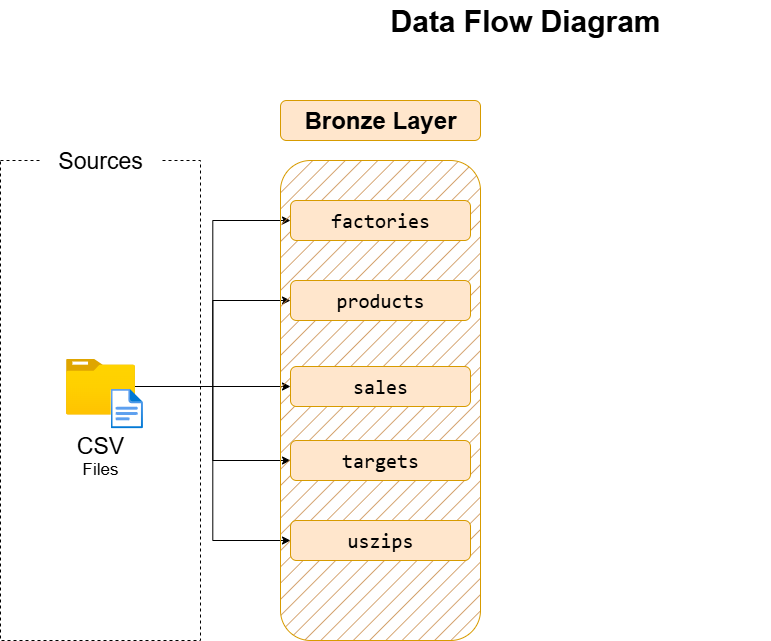

The diagram above was exported from draw.io. Its source (the exported page's mxGraphModel, read from the mxfile embedded in the PNG):
<mxGraphModel dx="1186" dy="916" grid="1" gridSize="10" guides="1" tooltips="1" connect="1" arrows="1" fold="1" page="0" pageScale="1" pageWidth="1100" pageHeight="850" background="#ffffff" math="0" shadow="0">
  <root>
    <mxCell id="0" />
    <mxCell id="1" parent="0" />
    <mxCell id="02VENUH_K00ipzEpudyN-1" value="" style="rounded=0;whiteSpace=wrap;html=1;fillColor=none;dashed=1;" parent="1" vertex="1">
      <mxGeometry x="-80" y="-40" width="200" height="480" as="geometry" />
    </mxCell>
    <mxCell id="02VENUH_K00ipzEpudyN-2" value="&lt;font style=&quot;font-size: 23px;&quot;&gt;Sources&lt;/font&gt;" style="rounded=1;whiteSpace=wrap;html=1;strokeColor=none;" parent="1" vertex="1">
      <mxGeometry x="-40" y="-70" width="120" height="60" as="geometry" />
    </mxCell>
    <mxCell id="02VENUH_K00ipzEpudyN-18" style="edgeStyle=orthogonalEdgeStyle;rounded=0;orthogonalLoop=1;jettySize=auto;html=1;entryX=0;entryY=0.5;entryDx=0;entryDy=0;" parent="1" source="02VENUH_K00ipzEpudyN-3" target="02VENUH_K00ipzEpudyN-14" edge="1">
      <mxGeometry relative="1" as="geometry" />
    </mxCell>
    <mxCell id="02VENUH_K00ipzEpudyN-19" style="edgeStyle=orthogonalEdgeStyle;rounded=0;orthogonalLoop=1;jettySize=auto;html=1;entryX=0;entryY=0.5;entryDx=0;entryDy=0;" parent="1" source="02VENUH_K00ipzEpudyN-3" target="02VENUH_K00ipzEpudyN-13" edge="1">
      <mxGeometry relative="1" as="geometry" />
    </mxCell>
    <mxCell id="02VENUH_K00ipzEpudyN-20" style="edgeStyle=orthogonalEdgeStyle;rounded=0;orthogonalLoop=1;jettySize=auto;html=1;entryX=0;entryY=0.5;entryDx=0;entryDy=0;" parent="1" source="02VENUH_K00ipzEpudyN-3" target="02VENUH_K00ipzEpudyN-12" edge="1">
      <mxGeometry relative="1" as="geometry" />
    </mxCell>
    <mxCell id="02VENUH_K00ipzEpudyN-21" style="edgeStyle=orthogonalEdgeStyle;rounded=0;orthogonalLoop=1;jettySize=auto;html=1;entryX=0;entryY=0.5;entryDx=0;entryDy=0;" parent="1" source="02VENUH_K00ipzEpudyN-3" target="02VENUH_K00ipzEpudyN-15" edge="1">
      <mxGeometry relative="1" as="geometry" />
    </mxCell>
    <mxCell id="02VENUH_K00ipzEpudyN-22" style="edgeStyle=orthogonalEdgeStyle;rounded=0;orthogonalLoop=1;jettySize=auto;html=1;entryX=0;entryY=0.5;entryDx=0;entryDy=0;" parent="1" source="02VENUH_K00ipzEpudyN-3" target="02VENUH_K00ipzEpudyN-16" edge="1">
      <mxGeometry relative="1" as="geometry" />
    </mxCell>
    <mxCell id="02VENUH_K00ipzEpudyN-3" value="" style="image;aspect=fixed;html=1;points=[];align=center;fontSize=12;image=img/lib/azure2/general/Folder_Blank.svg;" parent="1" vertex="1">
      <mxGeometry x="-14.5" y="158" width="69" height="56.00000000000001" as="geometry" />
    </mxCell>
    <mxCell id="02VENUH_K00ipzEpudyN-6" value="" style="image;aspect=fixed;html=1;points=[];align=center;fontSize=12;image=img/lib/azure2/general/File.svg;" parent="1" vertex="1">
      <mxGeometry x="30" y="188" width="32.46" height="40" as="geometry" />
    </mxCell>
    <mxCell id="02VENUH_K00ipzEpudyN-8" value="&lt;font style=&quot;font-size: 23px;&quot;&gt;CSV&lt;/font&gt;&lt;div&gt;&lt;font style=&quot;font-size: 17px;&quot;&gt;Files&lt;/font&gt;&lt;/div&gt;" style="text;html=1;align=center;verticalAlign=middle;whiteSpace=wrap;rounded=0;" parent="1" vertex="1">
      <mxGeometry x="-10" y="240" width="60" height="30" as="geometry" />
    </mxCell>
    <mxCell id="02VENUH_K00ipzEpudyN-10" value="" style="rounded=1;whiteSpace=wrap;html=1;fillStyle=hatch;fillColor=light-dark(#c88946, #36210a);strokeColor=#d79b00;" parent="1" vertex="1">
      <mxGeometry x="200" y="-40" width="200" height="480" as="geometry" />
    </mxCell>
    <mxCell id="02VENUH_K00ipzEpudyN-11" value="&lt;font style=&quot;font-size: 24px;&quot;&gt;&lt;b&gt;Bronze Layer&lt;/b&gt;&lt;/font&gt;" style="rounded=1;whiteSpace=wrap;html=1;fillColor=#ffe6cc;strokeColor=#d79b00;" parent="1" vertex="1">
      <mxGeometry x="200" y="-100" width="200" height="40" as="geometry" />
    </mxCell>
    <mxCell id="02VENUH_K00ipzEpudyN-12" value="&lt;h2 style=&quot;font-family: Consolas, &amp;quot;Courier New&amp;quot;, monospace; line-height: 19px; white-space: pre;&quot;&gt;&lt;font style=&quot;color: rgb(0, 0, 0); font-size: 20px; font-weight: normal;&quot;&gt;factories&lt;/font&gt;&lt;/h2&gt;" style="rounded=1;whiteSpace=wrap;html=1;fillColor=#ffe6cc;strokeColor=#d79b00;" parent="1" vertex="1">
      <mxGeometry x="210" width="180" height="40" as="geometry" />
    </mxCell>
    <mxCell id="02VENUH_K00ipzEpudyN-13" value="&lt;h2 style=&quot;font-family: Consolas, &amp;quot;Courier New&amp;quot;, monospace; line-height: 19px; white-space: pre;&quot;&gt;&lt;span style=&quot;font-size: 20px; font-weight: normal;&quot;&gt;products&lt;/span&gt;&lt;/h2&gt;" style="rounded=1;whiteSpace=wrap;html=1;fillColor=#ffe6cc;strokeColor=#d79b00;" parent="1" vertex="1">
      <mxGeometry x="210" y="80" width="180" height="40" as="geometry" />
    </mxCell>
    <mxCell id="02VENUH_K00ipzEpudyN-14" value="&lt;h2 style=&quot;font-family: Consolas, &amp;quot;Courier New&amp;quot;, monospace; line-height: 19px; white-space: pre;&quot;&gt;&lt;span style=&quot;font-size: 20px; font-weight: normal;&quot;&gt;sales&lt;/span&gt;&lt;/h2&gt;" style="rounded=1;whiteSpace=wrap;html=1;fillColor=#ffe6cc;strokeColor=#d79b00;" parent="1" vertex="1">
      <mxGeometry x="210" y="166" width="180" height="40" as="geometry" />
    </mxCell>
    <mxCell id="02VENUH_K00ipzEpudyN-15" value="&lt;h2 style=&quot;font-family: Consolas, &amp;quot;Courier New&amp;quot;, monospace; line-height: 19px; white-space: pre;&quot;&gt;&lt;span style=&quot;font-size: 20px; font-weight: normal;&quot;&gt;targets&lt;/span&gt;&lt;/h2&gt;" style="rounded=1;whiteSpace=wrap;html=1;fillColor=#ffe6cc;strokeColor=#d79b00;" parent="1" vertex="1">
      <mxGeometry x="210" y="240" width="180" height="40" as="geometry" />
    </mxCell>
    <mxCell id="02VENUH_K00ipzEpudyN-16" value="&lt;h2 style=&quot;font-family: Consolas, &amp;quot;Courier New&amp;quot;, monospace; line-height: 19px; white-space: pre;&quot;&gt;&lt;span style=&quot;font-size: 20px; font-weight: normal;&quot;&gt;uszips&lt;/span&gt;&lt;/h2&gt;" style="rounded=1;whiteSpace=wrap;html=1;fillColor=#ffe6cc;strokeColor=#d79b00;" parent="1" vertex="1">
      <mxGeometry x="210" y="320" width="180" height="40" as="geometry" />
    </mxCell>
    <mxCell id="02VENUH_K00ipzEpudyN-23" value="&lt;b&gt;&lt;font style=&quot;font-size: 30px;&quot;&gt;Data Flow Diagram&lt;/font&gt;&lt;/b&gt;" style="text;html=1;align=center;verticalAlign=middle;whiteSpace=wrap;rounded=0;" parent="1" vertex="1">
      <mxGeometry x="200" y="-200" width="490" height="40" as="geometry" />
    </mxCell>
  </root>
</mxGraphModel>